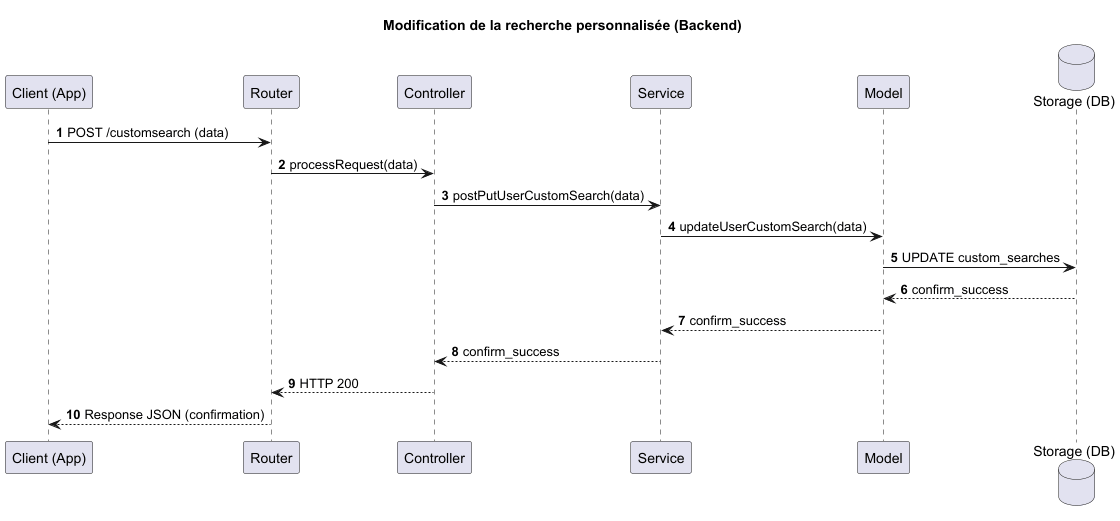

The diagram above was rendered by PlantUML. Its source (embedded in the PNG):
@startuml
title Modification de la recherche personnalisée (Backend)
autonumber

participant "Client (App)" as Client
participant "Router" as Router
participant "Controller" as Controller
participant "Service" as Service
participant "Model" as Model
database "Storage (DB)" as Storage


Client -> Router : POST /customsearch (data)
Router -> Controller : processRequest(data)
Controller -> Service : postPutUserCustomSearch(data)
Service -> Model : updateUserCustomSearch(data)
Model -> Storage : UPDATE custom_searches
Storage --> Model : confirm_success
Model --> Service : confirm_success
Service --> Controller : confirm_success
Controller --> Router : HTTP 200
Router --> Client : Response JSON (confirmation)

@enduml